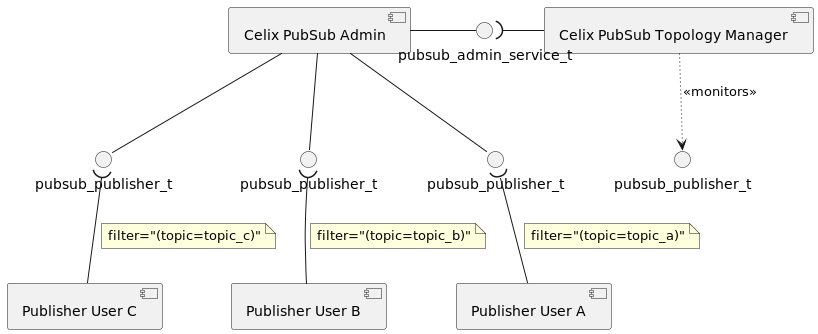

The diagram above was rendered by PlantUML. Its source (embedded in the PNG):
@startuml
component UserA as "Publisher User A"
component UserB as "Publisher User B"
component UserC as "Publisher User C"
component PubSubAdmin as "Celix PubSub Admin"
component PSTM as "Celix PubSub Topology Manager"

() PubSubAdminService as "pubsub_admin_service_t"
() Publisher as "pubsub_publisher_t"
() PublisherA as "pubsub_publisher_t"
() PublisherB as "pubsub_publisher_t"
() PublisherC as "pubsub_publisher_t"

PubSubAdmin -down- PublisherA
PubSubAdmin -down- PublisherB
PubSubAdmin -down- PublisherC
PubSubAdmin -right- PubSubAdminService

PSTM -left-( PubSubAdminService
PSTM .[dotted].> Publisher: <<monitors>>

UserA -up-( PublisherA
note on link: filter="(topic=topic_a)"
UserB -up-( PublisherB
note on link: filter="(topic=topic_b)"
UserC -up-( PublisherC
note on link: filter="(topic=topic_c)"

@enduml